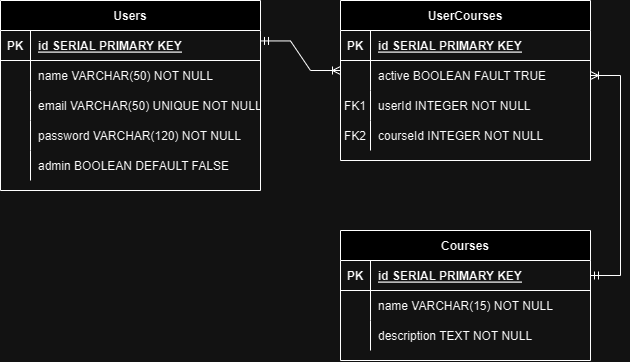

The diagram above was exported from draw.io. Its source (the exported page's mxGraphModel, read from the mxfile embedded in the PNG):
<mxGraphModel dx="983" dy="523" grid="1" gridSize="10" guides="1" tooltips="1" connect="1" arrows="1" fold="1" page="1" pageScale="1" pageWidth="850" pageHeight="1100" math="0" shadow="0" extFonts="Permanent Marker^https://fonts.googleapis.com/css?family=Permanent+Marker">
  <root>
    <mxCell id="0" />
    <mxCell id="1" parent="0" />
    <mxCell id="C-vyLk0tnHw3VtMMgP7b-2" value="UserCourses" style="shape=table;startSize=30;container=1;collapsible=1;childLayout=tableLayout;fixedRows=1;rowLines=0;fontStyle=1;align=center;resizeLast=1;" parent="1" vertex="1">
      <mxGeometry x="460" y="120" width="250" height="160" as="geometry" />
    </mxCell>
    <mxCell id="C-vyLk0tnHw3VtMMgP7b-3" value="" style="shape=partialRectangle;collapsible=0;dropTarget=0;pointerEvents=0;fillColor=none;points=[[0,0.5],[1,0.5]];portConstraint=eastwest;top=0;left=0;right=0;bottom=1;" parent="C-vyLk0tnHw3VtMMgP7b-2" vertex="1">
      <mxGeometry y="30" width="250" height="30" as="geometry" />
    </mxCell>
    <mxCell id="C-vyLk0tnHw3VtMMgP7b-4" value="PK" style="shape=partialRectangle;overflow=hidden;connectable=0;fillColor=none;top=0;left=0;bottom=0;right=0;fontStyle=1;" parent="C-vyLk0tnHw3VtMMgP7b-3" vertex="1">
      <mxGeometry width="30" height="30" as="geometry">
        <mxRectangle width="30" height="30" as="alternateBounds" />
      </mxGeometry>
    </mxCell>
    <mxCell id="C-vyLk0tnHw3VtMMgP7b-5" value="id SERIAL PRIMARY KEY" style="shape=partialRectangle;overflow=hidden;connectable=0;fillColor=none;top=0;left=0;bottom=0;right=0;align=left;spacingLeft=6;fontStyle=5;" parent="C-vyLk0tnHw3VtMMgP7b-3" vertex="1">
      <mxGeometry x="30" width="220" height="30" as="geometry">
        <mxRectangle width="220" height="30" as="alternateBounds" />
      </mxGeometry>
    </mxCell>
    <mxCell id="C-vyLk0tnHw3VtMMgP7b-6" value="" style="shape=partialRectangle;collapsible=0;dropTarget=0;pointerEvents=0;fillColor=none;points=[[0,0.5],[1,0.5]];portConstraint=eastwest;top=0;left=0;right=0;bottom=0;" parent="C-vyLk0tnHw3VtMMgP7b-2" vertex="1">
      <mxGeometry y="60" width="250" height="30" as="geometry" />
    </mxCell>
    <mxCell id="C-vyLk0tnHw3VtMMgP7b-7" value="" style="shape=partialRectangle;overflow=hidden;connectable=0;fillColor=none;top=0;left=0;bottom=0;right=0;" parent="C-vyLk0tnHw3VtMMgP7b-6" vertex="1">
      <mxGeometry width="30" height="30" as="geometry">
        <mxRectangle width="30" height="30" as="alternateBounds" />
      </mxGeometry>
    </mxCell>
    <mxCell id="C-vyLk0tnHw3VtMMgP7b-8" value="active BOOLEAN FAULT TRUE" style="shape=partialRectangle;overflow=hidden;connectable=0;fillColor=none;top=0;left=0;bottom=0;right=0;align=left;spacingLeft=6;" parent="C-vyLk0tnHw3VtMMgP7b-6" vertex="1">
      <mxGeometry x="30" width="220" height="30" as="geometry">
        <mxRectangle width="220" height="30" as="alternateBounds" />
      </mxGeometry>
    </mxCell>
    <mxCell id="C-vyLk0tnHw3VtMMgP7b-9" value="" style="shape=partialRectangle;collapsible=0;dropTarget=0;pointerEvents=0;fillColor=none;points=[[0,0.5],[1,0.5]];portConstraint=eastwest;top=0;left=0;right=0;bottom=0;" parent="C-vyLk0tnHw3VtMMgP7b-2" vertex="1">
      <mxGeometry y="90" width="250" height="30" as="geometry" />
    </mxCell>
    <mxCell id="C-vyLk0tnHw3VtMMgP7b-10" value="FK1" style="shape=partialRectangle;overflow=hidden;connectable=0;fillColor=none;top=0;left=0;bottom=0;right=0;" parent="C-vyLk0tnHw3VtMMgP7b-9" vertex="1">
      <mxGeometry width="30" height="30" as="geometry">
        <mxRectangle width="30" height="30" as="alternateBounds" />
      </mxGeometry>
    </mxCell>
    <mxCell id="C-vyLk0tnHw3VtMMgP7b-11" value="userId INTEGER NOT NULL" style="shape=partialRectangle;overflow=hidden;connectable=0;fillColor=none;top=0;left=0;bottom=0;right=0;align=left;spacingLeft=6;" parent="C-vyLk0tnHw3VtMMgP7b-9" vertex="1">
      <mxGeometry x="30" width="220" height="30" as="geometry">
        <mxRectangle width="220" height="30" as="alternateBounds" />
      </mxGeometry>
    </mxCell>
    <mxCell id="F2SGhqDiTP9OVQVD7vjd-10" style="shape=partialRectangle;collapsible=0;dropTarget=0;pointerEvents=0;fillColor=none;points=[[0,0.5],[1,0.5]];portConstraint=eastwest;top=0;left=0;right=0;bottom=0;" vertex="1" parent="C-vyLk0tnHw3VtMMgP7b-2">
      <mxGeometry y="120" width="250" height="30" as="geometry" />
    </mxCell>
    <mxCell id="F2SGhqDiTP9OVQVD7vjd-11" value="FK2" style="shape=partialRectangle;overflow=hidden;connectable=0;fillColor=none;top=0;left=0;bottom=0;right=0;" vertex="1" parent="F2SGhqDiTP9OVQVD7vjd-10">
      <mxGeometry width="30" height="30" as="geometry">
        <mxRectangle width="30" height="30" as="alternateBounds" />
      </mxGeometry>
    </mxCell>
    <mxCell id="F2SGhqDiTP9OVQVD7vjd-12" value="courseId INTEGER NOT NULL" style="shape=partialRectangle;overflow=hidden;connectable=0;fillColor=none;top=0;left=0;bottom=0;right=0;align=left;spacingLeft=6;" vertex="1" parent="F2SGhqDiTP9OVQVD7vjd-10">
      <mxGeometry x="30" width="220" height="30" as="geometry">
        <mxRectangle width="220" height="30" as="alternateBounds" />
      </mxGeometry>
    </mxCell>
    <mxCell id="C-vyLk0tnHw3VtMMgP7b-13" value="Courses" style="shape=table;startSize=30;container=1;collapsible=1;childLayout=tableLayout;fixedRows=1;rowLines=0;fontStyle=1;align=center;resizeLast=1;" parent="1" vertex="1">
      <mxGeometry x="460" y="350" width="250" height="130" as="geometry" />
    </mxCell>
    <mxCell id="C-vyLk0tnHw3VtMMgP7b-14" value="" style="shape=partialRectangle;collapsible=0;dropTarget=0;pointerEvents=0;fillColor=none;points=[[0,0.5],[1,0.5]];portConstraint=eastwest;top=0;left=0;right=0;bottom=1;" parent="C-vyLk0tnHw3VtMMgP7b-13" vertex="1">
      <mxGeometry y="30" width="250" height="30" as="geometry" />
    </mxCell>
    <mxCell id="C-vyLk0tnHw3VtMMgP7b-15" value="PK" style="shape=partialRectangle;overflow=hidden;connectable=0;fillColor=none;top=0;left=0;bottom=0;right=0;fontStyle=1;" parent="C-vyLk0tnHw3VtMMgP7b-14" vertex="1">
      <mxGeometry width="30" height="30" as="geometry">
        <mxRectangle width="30" height="30" as="alternateBounds" />
      </mxGeometry>
    </mxCell>
    <mxCell id="C-vyLk0tnHw3VtMMgP7b-16" value="id SERIAL PRIMARY KEY" style="shape=partialRectangle;overflow=hidden;connectable=0;fillColor=none;top=0;left=0;bottom=0;right=0;align=left;spacingLeft=6;fontStyle=5;" parent="C-vyLk0tnHw3VtMMgP7b-14" vertex="1">
      <mxGeometry x="30" width="220" height="30" as="geometry">
        <mxRectangle width="220" height="30" as="alternateBounds" />
      </mxGeometry>
    </mxCell>
    <mxCell id="C-vyLk0tnHw3VtMMgP7b-17" value="" style="shape=partialRectangle;collapsible=0;dropTarget=0;pointerEvents=0;fillColor=none;points=[[0,0.5],[1,0.5]];portConstraint=eastwest;top=0;left=0;right=0;bottom=0;" parent="C-vyLk0tnHw3VtMMgP7b-13" vertex="1">
      <mxGeometry y="60" width="250" height="30" as="geometry" />
    </mxCell>
    <mxCell id="C-vyLk0tnHw3VtMMgP7b-18" value="" style="shape=partialRectangle;overflow=hidden;connectable=0;fillColor=none;top=0;left=0;bottom=0;right=0;" parent="C-vyLk0tnHw3VtMMgP7b-17" vertex="1">
      <mxGeometry width="30" height="30" as="geometry">
        <mxRectangle width="30" height="30" as="alternateBounds" />
      </mxGeometry>
    </mxCell>
    <mxCell id="C-vyLk0tnHw3VtMMgP7b-19" value="name VARCHAR(15) NOT NULL" style="shape=partialRectangle;overflow=hidden;connectable=0;fillColor=none;top=0;left=0;bottom=0;right=0;align=left;spacingLeft=6;" parent="C-vyLk0tnHw3VtMMgP7b-17" vertex="1">
      <mxGeometry x="30" width="220" height="30" as="geometry">
        <mxRectangle width="220" height="30" as="alternateBounds" />
      </mxGeometry>
    </mxCell>
    <mxCell id="C-vyLk0tnHw3VtMMgP7b-20" value="" style="shape=partialRectangle;collapsible=0;dropTarget=0;pointerEvents=0;fillColor=none;points=[[0,0.5],[1,0.5]];portConstraint=eastwest;top=0;left=0;right=0;bottom=0;" parent="C-vyLk0tnHw3VtMMgP7b-13" vertex="1">
      <mxGeometry y="90" width="250" height="30" as="geometry" />
    </mxCell>
    <mxCell id="C-vyLk0tnHw3VtMMgP7b-21" value="" style="shape=partialRectangle;overflow=hidden;connectable=0;fillColor=none;top=0;left=0;bottom=0;right=0;" parent="C-vyLk0tnHw3VtMMgP7b-20" vertex="1">
      <mxGeometry width="30" height="30" as="geometry">
        <mxRectangle width="30" height="30" as="alternateBounds" />
      </mxGeometry>
    </mxCell>
    <mxCell id="C-vyLk0tnHw3VtMMgP7b-22" value="description TEXT NOT NULL" style="shape=partialRectangle;overflow=hidden;connectable=0;fillColor=none;top=0;left=0;bottom=0;right=0;align=left;spacingLeft=6;" parent="C-vyLk0tnHw3VtMMgP7b-20" vertex="1">
      <mxGeometry x="30" width="220" height="30" as="geometry">
        <mxRectangle width="220" height="30" as="alternateBounds" />
      </mxGeometry>
    </mxCell>
    <mxCell id="C-vyLk0tnHw3VtMMgP7b-23" value="Users" style="shape=table;startSize=30;container=1;collapsible=1;childLayout=tableLayout;fixedRows=1;rowLines=0;fontStyle=1;align=center;resizeLast=1;" parent="1" vertex="1">
      <mxGeometry x="120" y="120" width="260" height="190" as="geometry" />
    </mxCell>
    <mxCell id="C-vyLk0tnHw3VtMMgP7b-24" value="" style="shape=partialRectangle;collapsible=0;dropTarget=0;pointerEvents=0;fillColor=none;points=[[0,0.5],[1,0.5]];portConstraint=eastwest;top=0;left=0;right=0;bottom=1;" parent="C-vyLk0tnHw3VtMMgP7b-23" vertex="1">
      <mxGeometry y="30" width="260" height="30" as="geometry" />
    </mxCell>
    <mxCell id="C-vyLk0tnHw3VtMMgP7b-25" value="PK" style="shape=partialRectangle;overflow=hidden;connectable=0;fillColor=none;top=0;left=0;bottom=0;right=0;fontStyle=1;" parent="C-vyLk0tnHw3VtMMgP7b-24" vertex="1">
      <mxGeometry width="30" height="30" as="geometry">
        <mxRectangle width="30" height="30" as="alternateBounds" />
      </mxGeometry>
    </mxCell>
    <mxCell id="C-vyLk0tnHw3VtMMgP7b-26" value="id SERIAL PRIMARY KEY" style="shape=partialRectangle;overflow=hidden;connectable=0;fillColor=none;top=0;left=0;bottom=0;right=0;align=left;spacingLeft=6;fontStyle=5;" parent="C-vyLk0tnHw3VtMMgP7b-24" vertex="1">
      <mxGeometry x="30" width="230" height="30" as="geometry">
        <mxRectangle width="230" height="30" as="alternateBounds" />
      </mxGeometry>
    </mxCell>
    <mxCell id="C-vyLk0tnHw3VtMMgP7b-27" value="" style="shape=partialRectangle;collapsible=0;dropTarget=0;pointerEvents=0;fillColor=none;points=[[0,0.5],[1,0.5]];portConstraint=eastwest;top=0;left=0;right=0;bottom=0;" parent="C-vyLk0tnHw3VtMMgP7b-23" vertex="1">
      <mxGeometry y="60" width="260" height="30" as="geometry" />
    </mxCell>
    <mxCell id="C-vyLk0tnHw3VtMMgP7b-28" value="" style="shape=partialRectangle;overflow=hidden;connectable=0;fillColor=none;top=0;left=0;bottom=0;right=0;" parent="C-vyLk0tnHw3VtMMgP7b-27" vertex="1">
      <mxGeometry width="30" height="30" as="geometry">
        <mxRectangle width="30" height="30" as="alternateBounds" />
      </mxGeometry>
    </mxCell>
    <mxCell id="C-vyLk0tnHw3VtMMgP7b-29" value="name VARCHAR(50) NOT NULL" style="shape=partialRectangle;overflow=hidden;connectable=0;fillColor=none;top=0;left=0;bottom=0;right=0;align=left;spacingLeft=6;" parent="C-vyLk0tnHw3VtMMgP7b-27" vertex="1">
      <mxGeometry x="30" width="230" height="30" as="geometry">
        <mxRectangle width="230" height="30" as="alternateBounds" />
      </mxGeometry>
    </mxCell>
    <mxCell id="F2SGhqDiTP9OVQVD7vjd-7" style="shape=partialRectangle;collapsible=0;dropTarget=0;pointerEvents=0;fillColor=none;points=[[0,0.5],[1,0.5]];portConstraint=eastwest;top=0;left=0;right=0;bottom=0;" vertex="1" parent="C-vyLk0tnHw3VtMMgP7b-23">
      <mxGeometry y="90" width="260" height="30" as="geometry" />
    </mxCell>
    <mxCell id="F2SGhqDiTP9OVQVD7vjd-8" style="shape=partialRectangle;overflow=hidden;connectable=0;fillColor=none;top=0;left=0;bottom=0;right=0;" vertex="1" parent="F2SGhqDiTP9OVQVD7vjd-7">
      <mxGeometry width="30" height="30" as="geometry">
        <mxRectangle width="30" height="30" as="alternateBounds" />
      </mxGeometry>
    </mxCell>
    <mxCell id="F2SGhqDiTP9OVQVD7vjd-9" value="email VARCHAR(50) UNIQUE NOT NULL" style="shape=partialRectangle;overflow=hidden;connectable=0;fillColor=none;top=0;left=0;bottom=0;right=0;align=left;spacingLeft=6;" vertex="1" parent="F2SGhqDiTP9OVQVD7vjd-7">
      <mxGeometry x="30" width="230" height="30" as="geometry">
        <mxRectangle width="230" height="30" as="alternateBounds" />
      </mxGeometry>
    </mxCell>
    <mxCell id="F2SGhqDiTP9OVQVD7vjd-4" style="shape=partialRectangle;collapsible=0;dropTarget=0;pointerEvents=0;fillColor=none;points=[[0,0.5],[1,0.5]];portConstraint=eastwest;top=0;left=0;right=0;bottom=0;" vertex="1" parent="C-vyLk0tnHw3VtMMgP7b-23">
      <mxGeometry y="120" width="260" height="30" as="geometry" />
    </mxCell>
    <mxCell id="F2SGhqDiTP9OVQVD7vjd-5" style="shape=partialRectangle;overflow=hidden;connectable=0;fillColor=none;top=0;left=0;bottom=0;right=0;" vertex="1" parent="F2SGhqDiTP9OVQVD7vjd-4">
      <mxGeometry width="30" height="30" as="geometry">
        <mxRectangle width="30" height="30" as="alternateBounds" />
      </mxGeometry>
    </mxCell>
    <mxCell id="F2SGhqDiTP9OVQVD7vjd-6" value="password VARCHAR(120) NOT NULL" style="shape=partialRectangle;overflow=hidden;connectable=0;fillColor=none;top=0;left=0;bottom=0;right=0;align=left;spacingLeft=6;" vertex="1" parent="F2SGhqDiTP9OVQVD7vjd-4">
      <mxGeometry x="30" width="230" height="30" as="geometry">
        <mxRectangle width="230" height="30" as="alternateBounds" />
      </mxGeometry>
    </mxCell>
    <mxCell id="F2SGhqDiTP9OVQVD7vjd-1" style="shape=partialRectangle;collapsible=0;dropTarget=0;pointerEvents=0;fillColor=none;points=[[0,0.5],[1,0.5]];portConstraint=eastwest;top=0;left=0;right=0;bottom=0;" vertex="1" parent="C-vyLk0tnHw3VtMMgP7b-23">
      <mxGeometry y="150" width="260" height="30" as="geometry" />
    </mxCell>
    <mxCell id="F2SGhqDiTP9OVQVD7vjd-2" style="shape=partialRectangle;overflow=hidden;connectable=0;fillColor=none;top=0;left=0;bottom=0;right=0;" vertex="1" parent="F2SGhqDiTP9OVQVD7vjd-1">
      <mxGeometry width="30" height="30" as="geometry">
        <mxRectangle width="30" height="30" as="alternateBounds" />
      </mxGeometry>
    </mxCell>
    <mxCell id="F2SGhqDiTP9OVQVD7vjd-3" value="admin BOOLEAN DEFAULT FALSE" style="shape=partialRectangle;overflow=hidden;connectable=0;fillColor=none;top=0;left=0;bottom=0;right=0;align=left;spacingLeft=6;" vertex="1" parent="F2SGhqDiTP9OVQVD7vjd-1">
      <mxGeometry x="30" width="230" height="30" as="geometry">
        <mxRectangle width="230" height="30" as="alternateBounds" />
      </mxGeometry>
    </mxCell>
    <mxCell id="F2SGhqDiTP9OVQVD7vjd-13" value="" style="edgeStyle=entityRelationEdgeStyle;fontSize=12;html=1;endArrow=ERoneToMany;startArrow=ERmandOne;rounded=0;exitX=1.007;exitY=0.348;exitDx=0;exitDy=0;exitPerimeter=0;" edge="1" parent="1">
      <mxGeometry width="100" height="100" relative="1" as="geometry">
        <mxPoint x="379.99999999999994" y="160.44000000000005" as="sourcePoint" />
        <mxPoint x="460" y="190" as="targetPoint" />
        <Array as="points">
          <mxPoint x="430" y="170" />
        </Array>
      </mxGeometry>
    </mxCell>
    <mxCell id="F2SGhqDiTP9OVQVD7vjd-14" value="" style="edgeStyle=entityRelationEdgeStyle;fontSize=12;html=1;endArrow=ERoneToMany;startArrow=ERmandOne;rounded=0;entryX=1;entryY=0.5;entryDx=0;entryDy=0;" edge="1" parent="1" source="C-vyLk0tnHw3VtMMgP7b-14" target="C-vyLk0tnHw3VtMMgP7b-6">
      <mxGeometry width="100" height="100" relative="1" as="geometry">
        <mxPoint x="730" y="400" as="sourcePoint" />
        <mxPoint x="850" y="230" as="targetPoint" />
        <Array as="points">
          <mxPoint x="720" y="440" />
        </Array>
      </mxGeometry>
    </mxCell>
  </root>
</mxGraphModel>